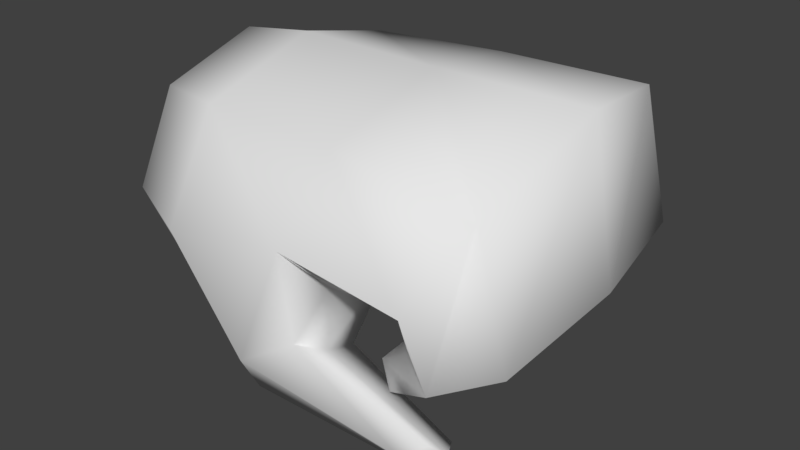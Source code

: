 # Source: L_Hand_1.blend  (saved by Blender 2.77.0; exported with 4.5.12 LTS)
import bpy
from mathutils import Matrix  # noqa: F401  (used for matrix-valued properties, if any)

bpy.ops.wm.read_factory_settings(use_empty=True)
scene = bpy.context.scene
scene.name = 'Scene'

# ---- collections
col_collection_1 = bpy.data.collections.new('Collection 1'); scene.collection.children.link(col_collection_1)

# ---- world
world_world = bpy.data.worlds.new('World'); scene.world = world_world
world_world.color = (0.05088, 0.05088, 0.05088)
world_world.use_sun_shadow = False
world_world.sun_shadow_jitter_overblur = 0.0
world_world.cycles.sampling_method = 'MANUAL'

# ---- meshes
me_cylinder_012 = bpy.data.meshes.new('Cylinder.012')
me_cylinder_012.from_pydata([(-0.01047, 0.0556, -0.01823), (-0.009405, 0.002479, -0.03433), (-0.01076, -0.04069, -0.01994), (-0.0119, 0.06458, 0.0645), (-0.01253, 0.02273, 0.07731), (-0.01227, -0.03334, 0.06029), (-0.009818, 0.07729, 0.02397), (-0.009014, -0.05933, 0.01399), (0.02775, 0.0725, -0.01983), (0.03379, -0.003012, -0.04394), (0.0253, -0.05513, -0.03178), (0.02583, 0.08452, 0.06803), (0.02749, 0.02554, 0.08228), (0.0278, -0.04234, 0.0625), (0.0273, 0.1014, 0.0268), (0.03321, -0.07715, 0.01055), (0.1614, 0.08346, 0.02976), (0.1623, 0.003017, 0.01194), (0.1676, -0.06505, 0.01266), (0.1858, 0.09537, 0.07064), (0.1986, 0.02488, 0.08205), (0.1947, -0.05476, 0.05692), (0.1734, 0.1105, 0.04244), (0.1797, -0.0842, 0.02208), (0.1601, 0.06659, -0.01273), (0.1397, 0.004636, -0.02671), (0.1405, -0.04846, -0.03071), (0.1752, 0.0786, -0.02795), (0.16, 0.02327, -0.04646), (0.1595, -0.03798, -0.0476), (0.1665, 0.0803, -0.02234), (0.1483, -0.0525, -0.04348), (0.1403, 0.01353, -0.04362), (0.1024, 0.09092, 0.07066), (0.1002, 0.1078, 0.04099), (0.1002, 0.07901, 0.00963), (0.111, 0.02507, 0.08144), (0.1083, -0.001433, -0.008729), (0.1217, -0.06184, 0.005384), (0.1107, -0.0821, 0.02784), (0.1122, -0.04928, 0.06508), (0.08579, -0.04753, -0.06418), (0.0839, -0.07278, -0.05838), (0.08618, -0.08544, -0.03634), (0.1155, -0.04042, -0.03728), (0.118, -0.08152, -0.0162), (0.1235, -0.06608, -0.02459), (0.1611, -0.04268, -0.08264), (0.1664, -0.05301, -0.07929), (0.1613, -0.06072, -0.06952), (0.173, -0.03783, -0.06806), (0.1748, -0.05722, -0.05787), (0.1795, -0.04927, -0.06538), (0.1583, 0.003026, -0.01031), (0.1633, -0.05813, -0.01283), (0.2046, 0.08845, 0.006063), (0.1901, 0.1004, 0.002978), (0.1723, 0.07654, 0.001962), (0.2129, 0.02488, -0.002608), (0.1855, -0.07336, -0.018), (0.2075, -0.04788, -0.01367), (-0.01097, 0.0126, 0.02149), (-0.01152, -0.03702, 0.02017), (-0.01118, 0.06009, 0.02313)], [], [(1, 0, 8, 9), (7, 2, 10, 15), (5, 7, 15, 13), (4, 5, 13, 12), (2, 1, 9, 10), (6, 3, 11, 14), (0, 6, 14, 8), (3, 4, 12, 11), (34, 33, 19, 22), (35, 34, 22, 16), (33, 36, 20, 19), (37, 35, 16, 17), (39, 38, 18, 23), (40, 39, 23, 21), (36, 40, 21, 20), (38, 37, 17, 18), (54, 53, 25, 26), (56, 55, 27, 30), (57, 56, 30, 24), (55, 58, 28, 27), (53, 57, 24, 25), (59, 54, 26, 31), (60, 59, 31, 29), (58, 60, 29, 28), (31, 32, 28, 29), (32, 30, 27, 28), (25, 24, 30, 32), (26, 25, 32, 31), (15, 10, 42, 43), (12, 13, 40, 36), (13, 15, 39, 40), (9, 37, 44, 41), (9, 8, 35, 37), (11, 12, 36, 33), (8, 14, 34, 35), (14, 11, 33, 34), (42, 41, 47, 48), (41, 44, 50, 47), (37, 38, 46, 44), (10, 9, 41, 42), (38, 39, 45, 46), (39, 15, 43, 45), (48, 47, 50, 52), (49, 48, 52, 51), (44, 46, 52, 50), (45, 43, 49, 51), (43, 42, 48, 49), (46, 45, 51, 52), (20, 21, 60, 58), (21, 23, 59, 60), (23, 18, 54, 59), (17, 16, 57, 53), (19, 20, 58, 55), (16, 22, 56, 57), (22, 19, 55, 56), (18, 17, 53, 54), (62, 5, 4, 61), (61, 4, 3, 63), (1, 61, 63, 0), (2, 62, 61, 1), (5, 62, 2, 7), (6, 0, 63, 3)])
me_cylinder_012.polygons.foreach_set('use_smooth', [True] * 62)
me_cylinder_012.use_remesh_preserve_volume = False
me_cylinder_012.use_remesh_preserve_attributes = False
me_cylinder_012.use_mirror_x = True
me_cylinder_012.update()

# ---- objects
ob_cylinder_000 = bpy.data.objects.new('Cylinder.000', me_cylinder_012)

# ---- transforms, parenting, visibility, modifiers, constraints
ob_cylinder_000.location = (0.0, 0.0, 0.0)
ob_cylinder_000.lineart.crease_threshold = 0.0
ob_cylinder_000.use_mesh_mirror_x = True
_vg = ob_cylinder_000.vertex_groups.new(name='hip')
_vg = ob_cylinder_000.vertex_groups.new(name='chest')
_vg = ob_cylinder_000.vertex_groups.new(name='neck')
_vg = ob_cylinder_000.vertex_groups.new(name='head')
_vg = ob_cylinder_000.vertex_groups.new(name='shoulder.L')
_vg = ob_cylinder_000.vertex_groups.new(name='Arm.L')
_vg = ob_cylinder_000.vertex_groups.new(name='fArm.L')
_vg = ob_cylinder_000.vertex_groups.new(name='Hand.L')
_vg = ob_cylinder_000.vertex_groups.new(name='shoulder.R')
_vg = ob_cylinder_000.vertex_groups.new(name='Arm.R')
_vg = ob_cylinder_000.vertex_groups.new(name='fArm.R')
_vg = ob_cylinder_000.vertex_groups.new(name='Hand.R')
_vg = ob_cylinder_000.vertex_groups.new(name='Thigh.L')
_vg = ob_cylinder_000.vertex_groups.new(name='Leg.L')
_vg = ob_cylinder_000.vertex_groups.new(name='Foot.L')
_vg = ob_cylinder_000.vertex_groups.new(name='Thigh.R')
_vg = ob_cylinder_000.vertex_groups.new(name='Leg.R')
_vg = ob_cylinder_000.vertex_groups.new(name='Foot.R')

# ---- collection membership
col_collection_1.objects.link(ob_cylinder_000)

# ---- scene / render settings (as saved in the file)
scene.frame_start = 1; scene.frame_end = 250; scene.frame_set(1)
scene.render.engine = 'BLENDER_EEVEE_NEXT'
scene.render.resolution_percentage = 50
scene.render.fps = 30
scene.render.dither_intensity = 0.0
scene.cycles.use_denoising = False
scene.cycles.samples = 128
scene.cycles.sampling_pattern = 'TABULATED_SOBOL'
scene.cycles.light_sampling_threshold = 0.0
scene.cycles.use_adaptive_sampling = False
scene.cycles.use_light_tree = False
scene.cycles.blur_glossy = 0.0
scene.cycles.sample_clamp_indirect = 0.0
scene.view_settings.view_transform = 'Standard'
bpy.context.view_layer.update()

# ---- added for rendering (the .blend has no active camera and no usable light): camera, sun
cam_auto = bpy.data.cameras.new('AutoCamera')
cam_auto.lens = 50.0
cam_auto.sensor_width = 36.0
cam_auto.clip_end = 1000.0
ob_auto_camera = bpy.data.objects.new('AutoCamera', cam_auto)
scene.collection.objects.link(ob_auto_camera)
ob_auto_camera.location = (0.41582, -0.366262, 0.252336)
ob_auto_camera.rotation_euler = (1.09748, -7.21219e-08, 0.694738)
scene.camera = ob_auto_camera
light_auto_sun = bpy.data.lights.new('AutoSun', 'SUN')
light_auto_sun.energy = 3.0
light_auto_sun.angle = 0.0523599
ob_auto_sun = bpy.data.objects.new('AutoSun', light_auto_sun)
scene.collection.objects.link(ob_auto_sun)
ob_auto_sun.rotation_euler = (0.872665, 0.174533, 0.523599)
bpy.context.view_layer.update()
